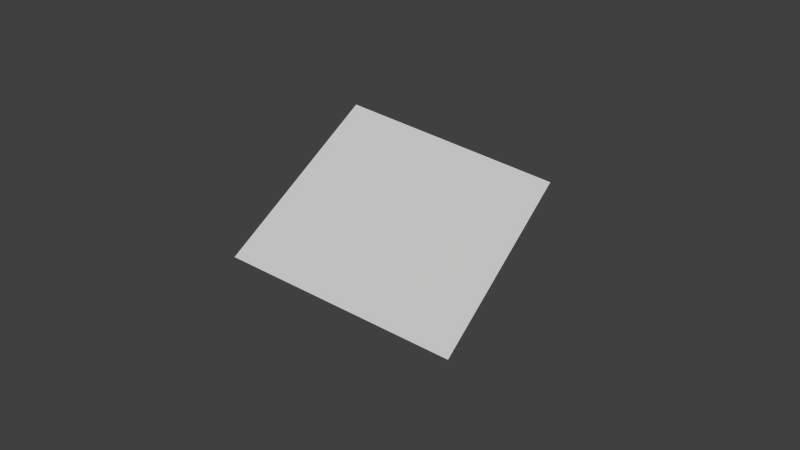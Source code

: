 # Source: web01.blend  (saved by Blender 2.93.21; exported with 4.5.12 LTS)
import bpy
from mathutils import Matrix  # noqa: F401  (used for matrix-valued properties, if any)

bpy.ops.wm.read_factory_settings(use_empty=True)
scene = bpy.context.scene
scene.name = 'Scene'

# ---- collections
col_collection_1 = bpy.data.collections.new('Collection 1'); scene.collection.children.link(col_collection_1)
col_collection_1.hide_render = True
col_collection_1.hide_viewport = True
col_collection_11 = bpy.data.collections.new('Collection 11'); scene.collection.children.link(col_collection_11)
col_collection_11.hide_render = True
col_collection_11.hide_viewport = True
col_collection_12 = bpy.data.collections.new('Collection 12'); scene.collection.children.link(col_collection_12)
col_collection_12.hide_render = True
col_collection_12.hide_viewport = True
col_collection_13 = bpy.data.collections.new('Collection 13'); scene.collection.children.link(col_collection_13)
col_collection_13.hide_render = True
col_collection_13.hide_viewport = True
col_collection_14 = bpy.data.collections.new('Collection 14'); scene.collection.children.link(col_collection_14)
col_collection_20 = bpy.data.collections.new('Collection 20'); scene.collection.children.link(col_collection_20)
col_collection_20.hide_render = True
col_collection_20.hide_viewport = True

# ---- materials (node trees are filled in below, after node groups)
mat_white = bpy.data.materials.new('white')
mat_white.alpha_threshold = 0.0
mat_white.use_transparent_shadow = False
mat_white.diffuse_color = (0.1282, 0.07462, 0.03394, 1.0)
mat_white.roughness = 0.5
mat_white.specular_intensity = 0.0
mat_web01 = bpy.data.materials.new('web01')
mat_web01.alpha_threshold = 0.0
mat_web01.use_transparent_shadow = False
mat_web01.roughness = 0.5
mat_web01.specular_intensity = 0.0
mat_web02 = bpy.data.materials.new('web02')
mat_web02.alpha_threshold = 0.0
mat_web02.use_transparent_shadow = False
mat_web02.roughness = 0.5
mat_web02.specular_intensity = 0.0
mat_web03 = bpy.data.materials.new('web03')
mat_web03.alpha_threshold = 0.0
mat_web03.use_transparent_shadow = False
mat_web03.roughness = 0.5
mat_web03.specular_intensity = 0.0

# ---- material node trees

# ---- world
world_world = bpy.data.worlds.new('World'); scene.world = world_world
world_world.color = (0.05088, 0.05088, 0.05088)
world_world.use_sun_shadow = False
world_world.sun_shadow_jitter_overblur = 0.0
world_world.cycles.sampling_method = 'MANUAL'
world_world.cycles.sample_map_resolution = 256

# ---- cameras
cam_camera = bpy.data.cameras.new('Camera')
cam_camera.clip_end = 100.0
cam_camera.lens = 35.0
cam_camera.sensor_width = 32.0
cam_camera.sensor_height = 18.0
cam_camera.ortho_scale = 7.314
cam_camera.dof.focus_distance = 0.0
cam_camera.dof.aperture_fstop = 128.0

# ---- meshes
me_cube_001 = bpy.data.meshes.new('Cube.001')
me_cube_001.from_pydata([(-1.0, -1.0, -1.0), (-1.0, -1.0, 1.0), (-1.0, 1.0, -1.0), (-1.0, 1.0, 1.0), (1.0, -1.0, -1.0), (1.0, -1.0, 1.0), (1.0, 1.0, -1.0), (1.0, 1.0, 1.0)], [], [(1, 3, 2, 0), (3, 7, 6, 2), (7, 5, 4, 6), (5, 1, 0, 4), (0, 2, 6, 4), (5, 7, 3, 1)])
me_cube_001.materials.append(mat_white)
me_cube_001.use_remesh_preserve_volume = False
me_cube_001.use_remesh_preserve_attributes = False
me_cube_001.use_mirror_vertex_groups = False
me_cube_001.update()
me_plane = bpy.data.meshes.new('Plane')
me_plane.from_pydata([(-1.621, -1.0, 0.0), (1.621, -1.0, 0.0), (-1.621, 1.0, 0.0), (1.621, 1.0, 0.0), (-1.621, 0.6667, 0.0), (-1.621, 0.3333, 0.0), (-1.621, -2.98e-08, 0.0), (-1.621, -0.3333, 0.0), (-1.621, -0.6667, 0.0), (-1.081, -1.0, -0.006631), (-0.5403, -1.0, -0.002088), (0.0, -1.0, 0.002198), (0.5403, -1.0, -0.002088), (1.081, -1.0, -0.006631), (1.621, -0.6667, 0.0), (1.621, -0.3333, 0.0), (1.621, 2.98e-08, 0.0), (1.621, 0.3333, 0.0), (1.621, 0.6667, 0.0), (1.081, 1.0, -0.006631), (0.5403, 1.0, -0.002088), (0.0, 1.0, 0.002198), (-0.5403, 1.0, -0.002088), (-1.081, 1.0, -0.006631), (-1.081, -0.6667, 0.04692), (-1.081, -0.3333, 0.1196), (-1.081, 2.98e-08, 0.1496), (-1.081, 0.3333, 0.1196), (-1.081, 0.6667, 0.04692), (-0.5403, -0.6667, 0.2093), (-0.5403, -0.3333, 0.4365), (-0.5403, 2.98e-08, 0.5417), (-0.5403, 0.3333, 0.4365), (-0.5403, 0.6667, 0.2093), (0.0, -0.6667, 0.3021), (0.0, -0.3333, 0.6173), (0.0, 2.98e-08, 0.7653), (0.0, 0.3333, 0.6173), (0.0, 0.6667, 0.3021), (0.5403, -0.6667, 0.2093), (0.5403, -0.3333, 0.4365), (0.5403, 2.98e-08, 0.5417), (0.5403, 0.3333, 0.4365), (0.5403, 0.6667, 0.2093), (1.081, -0.6667, 0.04692), (1.081, -0.3333, 0.1196), (1.081, 2.98e-08, 0.1496), (1.081, 0.3333, 0.1196), (1.081, 0.6667, 0.04692), (-1.351, 1.0, 0.0), (-1.351, -1.0, 0.0), (-1.351, -0.6667, 7.02e-08), (-1.351, -0.3333, 0.01282), (-1.351, 0.0, 0.02297), (-1.351, 0.3333, 0.01282), (-1.351, 0.6667, 7.02e-08), (-0.8105, -1.0, -0.008973), (-0.8105, 1.0, -0.008973), (-0.8105, -0.6667, 0.127), (-0.8105, -0.3333, 0.278), (-0.8105, 2.98e-08, 0.3407), (-0.8105, 0.3333, 0.278), (-0.8105, 0.6667, 0.127), (-0.2702, -1.0, 0.002417), (-0.2702, 1.0, 0.002417), (-0.2702, -0.6667, 0.2757), (-0.2702, -0.3333, 0.5652), (-0.2702, 2.98e-08, 0.7001), (-0.2702, 0.3333, 0.5652), (-0.2702, 0.6667, 0.2757), (0.2702, -1.0, 0.002417), (0.2702, 1.0, 0.002417), (0.2702, -0.6667, 0.2757), (0.2702, -0.3333, 0.5652), (0.2702, 2.98e-08, 0.7001), (0.2702, 0.3333, 0.5652), (0.2702, 0.6667, 0.2757), (0.8105, -1.0, -0.008973), (0.8105, 1.0, -0.008973), (0.8105, -0.6667, 0.127), (0.8105, -0.3333, 0.278), (0.8105, 2.98e-08, 0.3407), (0.8105, 0.3333, 0.278), (0.8105, 0.6667, 0.127), (1.351, -1.0, 0.0), (1.351, 1.0, 0.0), (1.351, -0.6667, 7.02e-08), (1.351, -0.3333, 0.01282), (1.351, 2.98e-08, 0.02297), (1.351, 0.3333, 0.01282), (1.351, 0.6667, 7.02e-08)], [], [(90, 18, 3, 85), (55, 28, 23, 49), (62, 33, 22, 57), (69, 38, 21, 64), (76, 43, 20, 71), (83, 48, 19, 78), (50, 9, 24, 51), (51, 24, 25, 52), (52, 25, 26, 53), (53, 26, 27, 54), (54, 27, 28, 55), (56, 10, 29, 58), (58, 29, 30, 59), (59, 30, 31, 60), (60, 31, 32, 61), (61, 32, 33, 62), (63, 11, 34, 65), (65, 34, 35, 66), (66, 35, 36, 67), (67, 36, 37, 68), (68, 37, 38, 69), (70, 12, 39, 72), (72, 39, 40, 73), (73, 40, 41, 74), (74, 41, 42, 75), (75, 42, 43, 76), (77, 13, 44, 79), (79, 44, 45, 80), (80, 45, 46, 81), (81, 46, 47, 82), (82, 47, 48, 83), (84, 1, 14, 86), (86, 14, 15, 87), (87, 15, 16, 88), (88, 16, 17, 89), (89, 17, 18, 90), (5, 54, 55, 4), (6, 53, 54, 5), (7, 52, 53, 6), (8, 51, 52, 7), (0, 50, 51, 8), (4, 55, 49, 2), (27, 61, 62, 28), (26, 60, 61, 27), (25, 59, 60, 26), (24, 58, 59, 25), (9, 56, 58, 24), (28, 62, 57, 23), (32, 68, 69, 33), (31, 67, 68, 32), (30, 66, 67, 31), (29, 65, 66, 30), (10, 63, 65, 29), (33, 69, 64, 22), (37, 75, 76, 38), (36, 74, 75, 37), (35, 73, 74, 36), (34, 72, 73, 35), (11, 70, 72, 34), (38, 76, 71, 21), (42, 82, 83, 43), (41, 81, 82, 42), (40, 80, 81, 41), (39, 79, 80, 40), (12, 77, 79, 39), (43, 83, 78, 20), (47, 89, 90, 48), (46, 88, 89, 47), (45, 87, 88, 46), (44, 86, 87, 45), (13, 84, 86, 44), (48, 90, 85, 19)])
me_plane.polygons.foreach_set('use_smooth', [True] * 72)
_uv = me_plane.uv_layers.new(name='UVMap')
_uv.uv.foreach_set('vector', [0.9166, 0.8271, 0.9999, 0.8271, 0.9999, 0.9914, 0.9166, 0.9914, 0.08341, 0.8271, 0.1667, 0.8271, 0.1667, 0.9914, 0.08341, 0.9914, 0.25, 0.8271, 0.3334, 0.8271, 0.3334, 0.9914, 0.25, 0.9914, 0.4167, 0.8271, 0.5, 0.8271, 0.5, 0.9914, 0.4167, 0.9914, 0.5833, 0.8271, 0.6666, 0.8271, 0.6666, 0.9914, 0.5833, 0.9914, 0.75, 0.8271, 0.8333, 0.8271, 0.8333, 0.9914, 0.75, 0.9914, 0.08341, 0.005996, 0.1667, 0.005996, 0.1667, 0.1702, 0.08341, 0.1702, 0.08341, 0.1702, 0.1667, 0.1702, 0.1667, 0.3344, 0.08341, 0.3344, 0.08341, 0.3344, 0.1667, 0.3344, 0.1667, 0.4987, 0.08341, 0.4987, 0.08341, 0.4987, 0.1667, 0.4987, 0.1667, 0.6629, 0.08341, 0.6629, 0.08341, 0.6629, 0.1667, 0.6629, 0.1667, 0.8271, 0.08341, 0.8271, 0.25, 0.005996, 0.3334, 0.005996, 0.3334, 0.1702, 0.25, 0.1702, 0.25, 0.1702, 0.3334, 0.1702, 0.3334, 0.3344, 0.25, 0.3344, 0.25, 0.3344, 0.3334, 0.3344, 0.3334, 0.4987, 0.25, 0.4987, 0.25, 0.4987, 0.3334, 0.4987, 0.3334, 0.6629, 0.25, 0.6629, 0.25, 0.6629, 0.3334, 0.6629, 0.3334, 0.8271, 0.25, 0.8271, 0.4167, 0.005996, 0.5, 0.005996, 0.5, 0.1702, 0.4167, 0.1702, 0.4167, 0.1702, 0.5, 0.1702, 0.5, 0.3344, 0.4167, 0.3344, 0.4167, 0.3344, 0.5, 0.3344, 0.5, 0.4987, 0.4167, 0.4987, 0.4167, 0.4987, 0.5, 0.4987, 0.5, 0.6629, 0.4167, 0.6629, 0.4167, 0.6629, 0.5, 0.6629, 0.5, 0.8271, 0.4167, 0.8271, 0.5833, 0.005996, 0.6666, 0.005996, 0.6666, 0.1702, 0.5833, 0.1702, 0.5833, 0.1702, 0.6666, 0.1702, 0.6666, 0.3344, 0.5833, 0.3344, 0.5833, 0.3344, 0.6666, 0.3344, 0.6666, 0.4987, 0.5833, 0.4987, 0.5833, 0.4987, 0.6666, 0.4987, 0.6666, 0.6629, 0.5833, 0.6629, 0.5833, 0.6629, 0.6666, 0.6629, 0.6666, 0.8271, 0.5833, 0.8271, 0.75, 0.005996, 0.8333, 0.005996, 0.8333, 0.1702, 0.75, 0.1702, 0.75, 0.1702, 0.8333, 0.1702, 0.8333, 0.3344, 0.75, 0.3344, 0.75, 0.3344, 0.8333, 0.3344, 0.8333, 0.4987, 0.75, 0.4987, 0.75, 0.4987, 0.8333, 0.4987, 0.8333, 0.6629, 0.75, 0.6629, 0.75, 0.6629, 0.8333, 0.6629, 0.8333, 0.8271, 0.75, 0.8271, 0.9166, 0.005996, 0.9999, 0.005996, 0.9999, 0.1702, 0.9166, 0.1702, 0.9166, 0.1702, 0.9999, 0.1702, 0.9999, 0.3344, 0.9166, 0.3344, 0.9166, 0.3344, 0.9999, 0.3344, 0.9999, 0.4987, 0.9166, 0.4987, 0.9166, 0.4987, 0.9999, 0.4987, 0.9999, 0.6629, 0.9166, 0.6629, 0.9166, 0.6629, 0.9999, 0.6629, 0.9999, 0.8271, 0.9166, 0.8271, 9.5e-05, 0.6629, 0.08341, 0.6629, 0.08341, 0.8271, 9.5e-05, 0.8271, 9.5e-05, 0.4987, 0.08341, 0.4987, 0.08341, 0.6629, 9.5e-05, 0.6629, 9.5e-05, 0.3344, 0.08341, 0.3344, 0.08341, 0.4987, 9.5e-05, 0.4987, 9.5e-05, 0.1702, 0.08341, 0.1702, 0.08341, 0.3344, 9.5e-05, 0.3344, 9.496e-05, 0.005996, 0.08341, 0.005996, 0.08341, 0.1702, 9.5e-05, 0.1702, 9.5e-05, 0.8271, 0.08341, 0.8271, 0.08341, 0.9914, 9.504e-05, 0.9914, 0.1667, 0.6629, 0.25, 0.6629, 0.25, 0.8271, 0.1667, 0.8271, 0.1667, 0.4987, 0.25, 0.4987, 0.25, 0.6629, 0.1667, 0.6629, 0.1667, 0.3344, 0.25, 0.3344, 0.25, 0.4987, 0.1667, 0.4987, 0.1667, 0.1702, 0.25, 0.1702, 0.25, 0.3344, 0.1667, 0.3344, 0.1667, 0.005996, 0.25, 0.005996, 0.25, 0.1702, 0.1667, 0.1702, 0.1667, 0.8271, 0.25, 0.8271, 0.25, 0.9914, 0.1667, 0.9914, 0.3334, 0.6629, 0.4167, 0.6629, 0.4167, 0.8271, 0.3334, 0.8271, 0.3334, 0.4987, 0.4167, 0.4987, 0.4167, 0.6629, 0.3334, 0.6629, 0.3334, 0.3344, 0.4167, 0.3344, 0.4167, 0.4987, 0.3334, 0.4987, 0.3334, 0.1702, 0.4167, 0.1702, 0.4167, 0.3344, 0.3334, 0.3344, 0.3334, 0.005996, 0.4167, 0.005996, 0.4167, 0.1702, 0.3334, 0.1702, 0.3334, 0.8271, 0.4167, 0.8271, 0.4167, 0.9914, 0.3334, 0.9914, 0.5, 0.6629, 0.5833, 0.6629, 0.5833, 0.8271, 0.5, 0.8271, 0.5, 0.4987, 0.5833, 0.4987, 0.5833, 0.6629, 0.5, 0.6629, 0.5, 0.3344, 0.5833, 0.3344, 0.5833, 0.4987, 0.5, 0.4987, 0.5, 0.1702, 0.5833, 0.1702, 0.5833, 0.3344, 0.5, 0.3344, 0.5, 0.005996, 0.5833, 0.005996, 0.5833, 0.1702, 0.5, 0.1702, 0.5, 0.8271, 0.5833, 0.8271, 0.5833, 0.9914, 0.5, 0.9914, 0.6666, 0.6629, 0.75, 0.6629, 0.75, 0.8271, 0.6666, 0.8271, 0.6666, 0.4987, 0.75, 0.4987, 0.75, 0.6629, 0.6666, 0.6629, 0.6666, 0.3344, 0.75, 0.3344, 0.75, 0.4987, 0.6666, 0.4987, 0.6666, 0.1702, 0.75, 0.1702, 0.75, 0.3344, 0.6666, 0.3344, 0.6666, 0.005996, 0.75, 0.005996, 0.75, 0.1702, 0.6666, 0.1702, 0.6666, 0.8271, 0.75, 0.8271, 0.75, 0.9914, 0.6666, 0.9914, 0.8333, 0.6629, 0.9166, 0.6629, 0.9166, 0.8271, 0.8333, 0.8271, 0.8333, 0.4987, 0.9166, 0.4987, 0.9166, 0.6629, 0.8333, 0.6629, 0.8333, 0.3344, 0.9166, 0.3344, 0.9166, 0.4987, 0.8333, 0.4987, 0.8333, 0.1702, 0.9166, 0.1702, 0.9166, 0.3344, 0.8333, 0.3344, 0.8333, 0.005996, 0.9166, 0.005996, 0.9166, 0.1702, 0.8333, 0.1702, 0.8333, 0.8271, 0.9166, 0.8271, 0.9166, 0.9914, 0.8333, 0.9914])
me_plane.materials.append(mat_web01)
me_plane.use_remesh_preserve_volume = False
me_plane.use_remesh_preserve_attributes = False
me_plane.use_mirror_vertex_groups = False
me_plane.update()
me_plane_001 = bpy.data.meshes.new('Plane.001')
me_plane_001.from_pydata([(-2.126, -1.358, 0.0), (2.126, -1.358, 0.0), (-2.126, 1.358, 0.0), (2.126, 1.358, 0.0)], [], [(0, 1, 3, 2)])
_uv = me_plane_001.uv_layers.new(name='UVMap')
_uv.uv.foreach_set('vector', [9.672e-05, 9.663e-05, 0.9999, 9.681e-05, 0.9999, 0.9341, 9.663e-05, 0.9341])
me_plane_001.materials.append(mat_web02)
me_plane_001.use_remesh_preserve_volume = False
me_plane_001.use_remesh_preserve_attributes = False
me_plane_001.use_mirror_vertex_groups = False
me_plane_001.update()
me_plane_002 = bpy.data.meshes.new('Plane.002')
me_plane_002.from_pydata([(-1.6, -1.06, 0.0), (1.6, -1.06, 0.0), (-1.6, 1.06, 0.6413), (1.6, 1.06, 0.6677), (-1.6, 0.7571, 0.524), (-1.6, 0.4543, 0.3045), (-1.6, 0.1514, 0.1341), (-1.6, -0.1514, 0.08961), (-1.6, -0.4543, 0.02402), (-1.6, -0.7571, 0.0), (-1.143, -1.06, 0.0), (-0.6857, -1.06, 0.0004434), (-0.2286, -1.06, 0.0004434), (0.2286, -1.06, 0.0004434), (0.6857, -1.06, 0.0), (1.143, -1.06, 0.0), (1.6, -0.7571, 0.0), (1.6, -0.4543, 0.0), (1.6, -0.1514, 0.0), (1.6, 0.1514, 0.005338), (1.6, 0.4543, 0.3483), (1.6, 0.7571, 0.673), (1.143, 1.06, 0.6677), (0.6857, 1.06, 0.2857), (0.2286, 1.06, 0.1291), (-0.2286, 1.06, 0.1257), (-0.6857, 1.06, 0.1365), (-1.143, 1.06, 0.4177), (-1.143, -0.7571, 0.05886), (-1.143, -0.4543, 0.2441), (-1.143, -0.1514, 0.4333), (-1.143, 0.1514, 0.5136), (-1.143, 0.4543, 0.493), (-1.143, 0.7571, 0.4963), (-0.6857, -0.7571, 0.1257), (-0.6857, -0.4543, 0.3813), (-0.6857, -0.1514, 0.633), (-0.6857, 0.1514, 0.7467), (-0.6857, 0.4543, 0.633), (-0.6857, 0.7571, 0.3828), (-0.2286, -0.7571, 0.1257), (-0.2286, -0.4543, 0.3813), (-0.2286, -0.1514, 0.633), (-0.2286, 0.1514, 0.7467), (-0.2286, 0.4543, 0.633), (-0.2286, 0.7571, 0.3813), (0.2286, -0.7571, 0.1257), (0.2286, -0.4543, 0.3876), (0.2286, -0.1514, 0.6538), (0.2286, 0.1514, 0.7467), (0.2286, 0.4543, 0.633), (0.2286, 0.7571, 0.4426), (0.6857, -0.7571, 0.05886), (0.6857, -0.4543, 0.3327), (0.6857, -0.1514, 0.6705), (0.6857, 0.1514, 0.6274), (0.6857, 0.4543, 0.5697), (0.6857, 0.7571, 0.5458), (1.143, -0.7571, 0.0), (1.143, -0.4543, 0.02402), (1.143, -0.1514, 0.09228), (1.143, 0.1514, 0.2406), (1.143, 0.4543, 0.5547), (1.143, 0.7571, 0.7696)], [], [(63, 21, 3, 22), (4, 33, 27, 2), (33, 39, 26, 27), (39, 45, 25, 26), (45, 51, 24, 25), (51, 57, 23, 24), (57, 63, 22, 23), (0, 10, 28, 9), (9, 28, 29, 8), (8, 29, 30, 7), (7, 30, 31, 6), (6, 31, 32, 5), (5, 32, 33, 4), (10, 11, 34, 28), (28, 34, 35, 29), (29, 35, 36, 30), (30, 36, 37, 31), (31, 37, 38, 32), (32, 38, 39, 33), (11, 12, 40, 34), (34, 40, 41, 35), (35, 41, 42, 36), (36, 42, 43, 37), (37, 43, 44, 38), (38, 44, 45, 39), (12, 13, 46, 40), (40, 46, 47, 41), (41, 47, 48, 42), (42, 48, 49, 43), (43, 49, 50, 44), (44, 50, 51, 45), (13, 14, 52, 46), (46, 52, 53, 47), (47, 53, 54, 48), (48, 54, 55, 49), (49, 55, 56, 50), (50, 56, 57, 51), (14, 15, 58, 52), (52, 58, 59, 53), (53, 59, 60, 54), (54, 60, 61, 55), (55, 61, 62, 56), (56, 62, 63, 57), (15, 1, 16, 58), (58, 16, 17, 59), (59, 17, 18, 60), (60, 18, 19, 61), (61, 19, 20, 62), (62, 20, 21, 63)])
me_plane_002.polygons.foreach_set('use_smooth', [True] * 49)
_uv = me_plane_002.uv_layers.new(name='UVMap')
_uv.uv.foreach_set('vector', [0.8571, 0.8517, 0.9999, 0.8517, 0.9999, 0.9952, 0.8571, 0.9952, 8.151e-05, 0.8517, 0.1429, 0.8517, 0.1429, 0.9952, 8.153e-05, 0.9952, 0.1429, 0.8517, 0.2857, 0.8517, 0.2857, 0.9952, 0.1429, 0.9952, 0.2857, 0.8517, 0.4286, 0.8517, 0.4286, 0.9952, 0.2857, 0.9952, 0.4286, 0.8517, 0.5714, 0.8517, 0.5714, 0.9952, 0.4286, 0.9952, 0.5714, 0.8517, 0.7143, 0.8517, 0.7143, 0.9952, 0.5714, 0.9952, 0.7143, 0.8517, 0.8571, 0.8517, 0.8571, 0.9952, 0.7143, 0.9952, 8.137e-05, -0.009376, 0.1429, -0.009376, 0.1429, 0.1341, 8.14e-05, 0.1341, 8.14e-05, 0.1341, 0.1429, 0.1341, 0.1429, 0.2777, 8.142e-05, 0.2777, 8.142e-05, 0.2777, 0.1429, 0.2777, 0.1429, 0.4212, 8.144e-05, 0.4212, 8.144e-05, 0.4212, 0.1429, 0.4212, 0.1429, 0.5647, 8.147e-05, 0.5647, 8.147e-05, 0.5647, 0.1429, 0.5647, 0.1429, 0.7082, 8.149e-05, 0.7082, 8.149e-05, 0.7082, 0.1429, 0.7082, 0.1429, 0.8517, 8.151e-05, 0.8517, 0.1429, -0.009376, 0.2857, -0.009376, 0.2857, 0.1341, 0.1429, 0.1341, 0.1429, 0.1341, 0.2857, 0.1341, 0.2857, 0.2777, 0.1429, 0.2777, 0.1429, 0.2777, 0.2857, 0.2777, 0.2857, 0.4212, 0.1429, 0.4212, 0.1429, 0.4212, 0.2857, 0.4212, 0.2857, 0.5647, 0.1429, 0.5647, 0.1429, 0.5647, 0.2857, 0.5647, 0.2857, 0.7082, 0.1429, 0.7082, 0.1429, 0.7082, 0.2857, 0.7082, 0.2857, 0.8517, 0.1429, 0.8517, 0.2857, -0.009376, 0.4286, -0.009376, 0.4286, 0.1341, 0.2857, 0.1341, 0.2857, 0.1341, 0.4286, 0.1341, 0.4286, 0.2777, 0.2857, 0.2777, 0.2857, 0.2777, 0.4286, 0.2777, 0.4286, 0.4212, 0.2857, 0.4212, 0.2857, 0.4212, 0.4286, 0.4212, 0.4286, 0.5647, 0.2857, 0.5647, 0.2857, 0.5647, 0.4286, 0.5647, 0.4286, 0.7082, 0.2857, 0.7082, 0.2857, 0.7082, 0.4286, 0.7082, 0.4286, 0.8517, 0.2857, 0.8517, 0.4286, -0.009376, 0.5714, -0.009376, 0.5714, 0.1341, 0.4286, 0.1341, 0.4286, 0.1341, 0.5714, 0.1341, 0.5714, 0.2777, 0.4286, 0.2777, 0.4286, 0.2777, 0.5714, 0.2777, 0.5714, 0.4212, 0.4286, 0.4212, 0.4286, 0.4212, 0.5714, 0.4212, 0.5714, 0.5647, 0.4286, 0.5647, 0.4286, 0.5647, 0.5714, 0.5647, 0.5714, 0.7082, 0.4286, 0.7082, 0.4286, 0.7082, 0.5714, 0.7082, 0.5714, 0.8517, 0.4286, 0.8517, 0.5714, -0.009376, 0.7143, -0.009376, 0.7143, 0.1341, 0.5714, 0.1341, 0.5714, 0.1341, 0.7143, 0.1341, 0.7143, 0.2777, 0.5714, 0.2777, 0.5714, 0.2777, 0.7143, 0.2777, 0.7143, 0.4212, 0.5714, 0.4212, 0.5714, 0.4212, 0.7143, 0.4212, 0.7143, 0.5647, 0.5714, 0.5647, 0.5714, 0.5647, 0.7143, 0.5647, 0.7143, 0.7082, 0.5714, 0.7082, 0.5714, 0.7082, 0.7143, 0.7082, 0.7143, 0.8517, 0.5714, 0.8517, 0.7143, -0.009376, 0.8571, -0.009376, 0.8571, 0.1341, 0.7143, 0.1341, 0.7143, 0.1341, 0.8571, 0.1341, 0.8571, 0.2777, 0.7143, 0.2777, 0.7143, 0.2777, 0.8571, 0.2777, 0.8571, 0.4212, 0.7143, 0.4212, 0.7143, 0.4212, 0.8571, 0.4212, 0.8571, 0.5647, 0.7143, 0.5647, 0.7143, 0.5647, 0.8571, 0.5647, 0.8571, 0.7082, 0.7143, 0.7082, 0.7143, 0.7082, 0.8571, 0.7082, 0.8571, 0.8517, 0.7143, 0.8517, 0.8571, -0.009376, 0.9999, -0.009376, 0.9999, 0.1341, 0.8571, 0.1341, 0.8571, 0.1341, 0.9999, 0.1341, 0.9999, 0.2777, 0.8571, 0.2777, 0.8571, 0.2777, 0.9999, 0.2777, 0.9999, 0.4212, 0.8571, 0.4212, 0.8571, 0.4212, 0.9999, 0.4212, 0.9999, 0.5647, 0.8571, 0.5647, 0.8571, 0.5647, 0.9999, 0.5647, 0.9999, 0.7082, 0.8571, 0.7082, 0.8571, 0.7082, 0.9999, 0.7082, 0.9999, 0.8517, 0.8571, 0.8517])
_ca = me_plane_002.color_attributes.new('Col', 'BYTE_COLOR', 'CORNER')
_ca.data.foreach_set('color', [0.9911, 0.9911, 0.9911, 0.9961, 0.9911, 0.9911, 0.9911, 0.9961, 1.0, 1.0, 1.0, 1.0, 1.0, 1.0, 1.0, 1.0, 1.0, 1.0, 1.0, 1.0, 0.9911, 0.9911, 0.9911, 0.9961, 0.9911, 0.9911, 0.9911, 0.9961, 1.0, 1.0, 1.0, 1.0, 0.9911, 0.9911, 0.9911, 0.9961, 0.9911, 0.9911, 0.9911, 0.9961, 0.9911, 0.9911, 0.9911, 0.9961, 0.9911, 0.9911, 0.9911, 0.9961, 0.9911, 0.9911, 0.9911, 0.9961, 0.9911, 0.9911, 0.9911, 0.9961, 1.0, 1.0, 1.0, 1.0, 0.9911, 0.9911, 0.9911, 0.9961, 0.9911, 0.9911, 0.9911, 0.9961, 0.9911, 0.9911, 0.9911, 0.9961, 1.0, 1.0, 1.0, 1.0, 1.0, 1.0, 1.0, 1.0, 0.9911, 0.9911, 0.9911, 0.9961, 0.9911, 0.9911, 0.9911, 0.9961, 1.0, 1.0, 1.0, 1.0, 1.0, 1.0, 1.0, 1.0, 0.9911, 0.9911, 0.9911, 0.9961, 0.9911, 0.9911, 0.9911, 0.9961, 1.0, 1.0, 1.0, 1.0, 1.0, 1.0, 1.0, 1.0, 1.0, 1.0, 1.0, 1.0, 1.0, 1.0, 1.0, 1.0, 0.9911, 0.9911, 0.9911, 0.9961, 0.9911, 0.9911, 0.9911, 0.9961, 0.9911, 0.9911, 0.9911, 0.9961, 0.9911, 0.9911, 0.9911, 0.9961, 0.9911, 0.9911, 0.9911, 0.9961, 0.9911, 0.9911, 0.9911, 0.9961, 0.9911, 0.9911, 0.9911, 0.9961, 0.9911, 0.9911, 0.9911, 0.9961, 0.9911, 0.9911, 0.9911, 0.9961, 1.0, 1.0, 1.0, 1.0, 1.0, 1.0, 1.0, 1.0, 0.9911, 0.9911, 0.9911, 0.9961, 0.9911, 0.9911, 0.9911, 0.9961, 1.0, 1.0, 1.0, 1.0, 1.0, 1.0, 1.0, 1.0, 0.9911, 0.9911, 0.9911, 0.9961, 0.9911, 0.9911, 0.9911, 0.9961, 1.0, 1.0, 1.0, 1.0, 1.0, 1.0, 1.0, 1.0, 0.9911, 0.9911, 0.9911, 0.9961, 0.9911, 0.9911, 0.9911, 0.9961, 1.0, 1.0, 1.0, 1.0, 1.0, 1.0, 1.0, 1.0, 1.0, 1.0, 1.0, 1.0, 0.9911, 0.9911, 0.9911, 0.9961, 0.9911, 0.9911, 0.9911, 0.9961, 0.9911, 0.9911, 0.9911, 0.9961, 0.9911, 0.9911, 0.9911, 0.9961, 0.9911, 0.9911, 0.9911, 0.9961, 0.9911, 0.9911, 0.9911, 0.9961, 0.9911, 0.9911, 0.9911, 0.9961, 0.9911, 0.9911, 0.9911, 0.9961, 0.9911, 0.9911, 0.9911, 0.9961, 0.9911, 0.9911, 0.9911, 0.9961, 0.9911, 0.9911, 0.9911, 0.9961, 0.9911, 0.9911, 0.9911, 0.9961, 0.9911, 0.9911, 0.9911, 0.9961, 0.9911, 0.9911, 0.9911, 0.9961, 0.9911, 0.9911, 0.9911, 0.9961, 0.9911, 0.9911, 0.9911, 0.9961, 0.9911, 0.9911, 0.9911, 0.9961, 0.9911, 0.9911, 0.9911, 0.9961, 0.9911, 0.9911, 0.9911, 0.9961, 0.9911, 0.9911, 0.9911, 0.9961, 0.9911, 0.9911, 0.9911, 0.9961, 0.9911, 0.9911, 0.9911, 0.9961, 1.0, 1.0, 1.0, 1.0, 1.0, 1.0, 1.0, 1.0, 1.0, 1.0, 1.0, 1.0, 0.9911, 0.9911, 0.9911, 0.9961, 0.9911, 0.9911, 0.9911, 0.9961, 1.0, 1.0, 1.0, 1.0, 1.0, 1.0, 1.0, 1.0, 0.9911, 0.9911, 0.9911, 0.9961, 0.9911, 0.9911, 0.9911, 0.9961, 1.0, 1.0, 1.0, 1.0, 1.0, 1.0, 1.0, 1.0, 0.9911, 0.9911, 0.9911, 0.9961, 0.9911, 0.9911, 0.9911, 0.9961, 1.0, 1.0, 1.0, 1.0, 1.0, 1.0, 1.0, 1.0, 0.9911, 0.9911, 0.9911, 0.9961, 0.9911, 0.9911, 0.9911, 0.9961, 1.0, 1.0, 1.0, 1.0, 0.9911, 0.9911, 0.9911, 0.9961, 0.9911, 0.9911, 0.9911, 0.9961, 0.9911, 0.9911, 0.9911, 0.9961, 0.9911, 0.9911, 0.9911, 0.9961, 0.9911, 0.9911, 0.9911, 0.9961, 0.9911, 0.9911, 0.9911, 0.9961, 1.0, 1.0, 1.0, 1.0, 1.0, 1.0, 1.0, 1.0, 1.0, 1.0, 1.0, 1.0, 1.0, 1.0, 1.0, 1.0, 1.0, 1.0, 1.0, 1.0, 1.0, 1.0, 1.0, 1.0, 1.0, 1.0, 1.0, 1.0, 1.0, 1.0, 1.0, 1.0, 1.0, 1.0, 1.0, 1.0, 1.0, 1.0, 1.0, 1.0, 1.0, 1.0, 1.0, 1.0, 1.0, 1.0, 1.0, 1.0, 1.0, 1.0, 1.0, 1.0, 1.0, 1.0, 1.0, 1.0, 1.0, 1.0, 1.0, 1.0, 1.0, 1.0, 1.0, 1.0, 1.0, 1.0, 1.0, 1.0, 1.0, 1.0, 1.0, 1.0, 0.9911, 0.9911, 0.9911, 0.9961, 0.9911, 0.9911, 0.9911, 0.9961, 0.9911, 0.9911, 0.9911, 0.9961, 0.9911, 0.9911, 0.9911, 0.9961, 0.9911, 0.9911, 0.9911, 0.9961, 0.9911, 0.9911, 0.9911, 0.9961, 1.0, 1.0, 1.0, 1.0, 0.9911, 0.9911, 0.9911, 0.9961, 0.9911, 0.9911, 0.9911, 0.9961, 1.0, 1.0, 1.0, 1.0, 1.0, 1.0, 1.0, 1.0, 0.9911, 0.9911, 0.9911, 0.9961, 0.9911, 0.9911, 0.9911, 0.9961, 1.0, 1.0, 1.0, 1.0, 1.0, 1.0, 1.0, 1.0, 0.9911, 0.9911, 0.9911, 0.9961, 0.9911, 0.9911, 0.9911, 0.9961, 1.0, 1.0, 1.0, 1.0, 1.0, 1.0, 1.0, 1.0, 0.9911, 0.9911, 0.9911, 0.9961, 0.9911, 0.9911, 0.9911, 0.9961, 1.0, 1.0, 1.0, 1.0, 1.0, 1.0, 1.0, 1.0, 0.9911, 0.9911, 0.9911, 0.9961, 0.9911, 0.9911, 0.9911, 0.9961, 0.9911, 0.9911, 0.9911, 0.9961, 0.9911, 0.9911, 0.9911, 0.9961, 0.9911, 0.9911, 0.9911, 0.9961, 0.9911, 0.9911, 0.9911, 0.9961, 0.9911, 0.9911, 0.9911, 0.9961, 0.9911, 0.9911, 0.9911, 0.9961, 0.9911, 0.9911, 0.9911, 0.9961, 0.9911, 0.9911, 0.9911, 0.9961, 0.9911, 0.9911, 0.9911, 0.9961, 0.9911, 0.9911, 0.9911, 0.9961, 0.9911, 0.9911, 0.9911, 0.9961, 0.9911, 0.9911, 0.9911, 0.9961, 0.9911, 0.9911, 0.9911, 0.9961, 0.9911, 0.9911, 0.9911, 0.9961, 0.9911, 0.9911, 0.9911, 0.9961, 0.9911, 0.9911, 0.9911, 0.9961, 0.9911, 0.9911, 0.9911, 0.9961, 0.9911, 0.9911, 0.9911, 0.9961, 0.9911, 0.9911, 0.9911, 0.9961, 0.9911, 0.9911, 0.9911, 0.9961, 0.9911, 0.9911, 0.9911, 0.9961, 0.9911, 0.9911, 0.9911, 0.9961, 0.9911, 0.9911, 0.9911, 0.9961, 0.9911, 0.9911, 0.9911, 0.9961, 0.9911, 0.9911, 0.9911, 0.9961, 0.9911, 0.9911, 0.9911, 0.9961, 0.9911, 0.9911, 0.9911, 0.9961, 0.9911, 0.9911, 0.9911, 0.9961, 0.9911, 0.9911, 0.9911, 0.9961, 0.9911, 0.9911, 0.9911, 0.9961, 1.0, 1.0, 1.0, 1.0, 1.0, 1.0, 1.0, 1.0, 0.9911, 0.9911, 0.9911, 0.9961, 0.9911, 0.9911, 0.9911, 0.9961, 1.0, 1.0, 1.0, 1.0, 1.0, 1.0, 1.0, 1.0, 0.9911, 0.9911, 0.9911, 0.9961, 0.9911, 0.9911, 0.9911, 0.9961, 1.0, 1.0, 1.0, 1.0, 1.0, 1.0, 1.0, 1.0, 0.9911, 0.9911, 0.9911, 0.9961, 0.9911, 0.9911, 0.9911, 0.9961, 1.0, 1.0, 1.0, 1.0, 1.0, 1.0, 1.0, 1.0, 0.9911, 0.9911, 0.9911, 0.9961, 0.9911, 0.9911, 0.9911, 0.9961, 1.0, 1.0, 1.0, 1.0, 0.9911, 0.9911, 0.9911, 0.9961, 0.9911, 0.9911, 0.9911, 0.9961, 0.9911, 0.9911, 0.9911, 0.9961, 0.9911, 0.9911, 0.9911, 0.9961, 0.9911, 0.9911, 0.9911, 0.9961, 0.9911, 0.9911, 0.9911, 0.9961])
me_plane_002.materials.append(mat_web03)
me_plane_002.use_remesh_preserve_volume = False
me_plane_002.use_remesh_preserve_attributes = False
me_plane_002.use_mirror_vertex_groups = False
me_plane_002.update()
me_plane_003 = bpy.data.meshes.new('Plane.003')
me_plane_003.from_pydata([(-1.0, -1.0, 0.0), (1.0, -1.0, 0.0), (-1.0, 1.0, 0.0), (1.0, 1.0, 0.0)], [], [(0, 1, 3, 2)])
me_plane_003.polygons.foreach_set('use_smooth', [True] * 1)
me_plane_003.use_remesh_preserve_volume = False
me_plane_003.use_remesh_preserve_attributes = False
me_plane_003.use_mirror_vertex_groups = False
me_plane_003.update()

# ---- objects
ob_cube = bpy.data.objects.new('Cube', me_cube_001)
ob_webs01 = bpy.data.objects.new('webs01', me_plane)
ob_webs02 = bpy.data.objects.new('webs02', me_plane_001)
ob_webs03 = bpy.data.objects.new('webs03', me_plane_002)
ob_plane = bpy.data.objects.new('Plane', me_plane_003)
ob_camera = bpy.data.objects.new('Camera', cam_camera)

# ---- transforms, parenting, visibility, modifiers, constraints
ob_cube.location = (0.0, 0.0, -2.408)
ob_cube.scale = (5.511, 5.511, 1.411)
ob_cube.lineart.crease_threshold = 0.0
ob_webs01.location = (0.0, 0.0, 0.0)
ob_webs01.lineart.crease_threshold = 0.0
ob_webs02.location = (0.0, -3.099, 0.0)
ob_webs02.lineart.crease_threshold = 0.0
ob_webs03.location = (0.0, 0.0, 0.0)
ob_webs03.lineart.crease_threshold = 0.0
ob_plane.location = (0.0, 0.0, 0.0)
ob_plane.lineart.crease_threshold = 0.0
ob_camera.location = (2.236, -3.912, 6.042)
ob_camera.rotation_euler = (0.6333, 0.007781, 0.5034)
ob_camera.lock_rotations_4d = False
ob_camera.empty_display_type = 'ARROWS'
ob_camera.color = (0.0, 0.0, 0.0, 0.0)
ob_camera.display_type = 'WIRE'
ob_camera.lineart.crease_threshold = 0.0

# ---- collection membership
col_collection_1.objects.link(ob_cube)
col_collection_11.objects.link(ob_webs01)
col_collection_12.objects.link(ob_webs02)
col_collection_13.objects.link(ob_webs03)
col_collection_14.objects.link(ob_plane)
col_collection_20.objects.link(ob_camera)

# ---- scene / render settings (as saved in the file)
scene.camera = ob_camera
scene.frame_start = 1; scene.frame_end = 250; scene.frame_set(1)
scene.render.engine = 'BLENDER_EEVEE_NEXT'
scene.render.resolution_percentage = 50
scene.render.dither_intensity = 0.0
scene.cycles.use_denoising = False
scene.cycles.samples = 10
scene.cycles.sampling_pattern = 'TABULATED_SOBOL'
scene.cycles.light_sampling_threshold = 0.0
scene.cycles.use_adaptive_sampling = False
scene.cycles.use_light_tree = False
scene.cycles.blur_glossy = 0.0
scene.cycles.pixel_filter_type = 'GAUSSIAN'
scene.cycles.sample_clamp_indirect = 0.0
scene.view_settings.view_transform = 'Standard'
bpy.context.view_layer.update()

# ---- added for rendering (the .blend has no usable light): sun
light_auto_sun = bpy.data.lights.new('AutoSun', 'SUN')
light_auto_sun.energy = 3.0
light_auto_sun.angle = 0.0523599
ob_auto_sun = bpy.data.objects.new('AutoSun', light_auto_sun)
scene.collection.objects.link(ob_auto_sun)
ob_auto_sun.rotation_euler = (0.872665, 0.174533, 0.523599)
bpy.context.view_layer.update()
